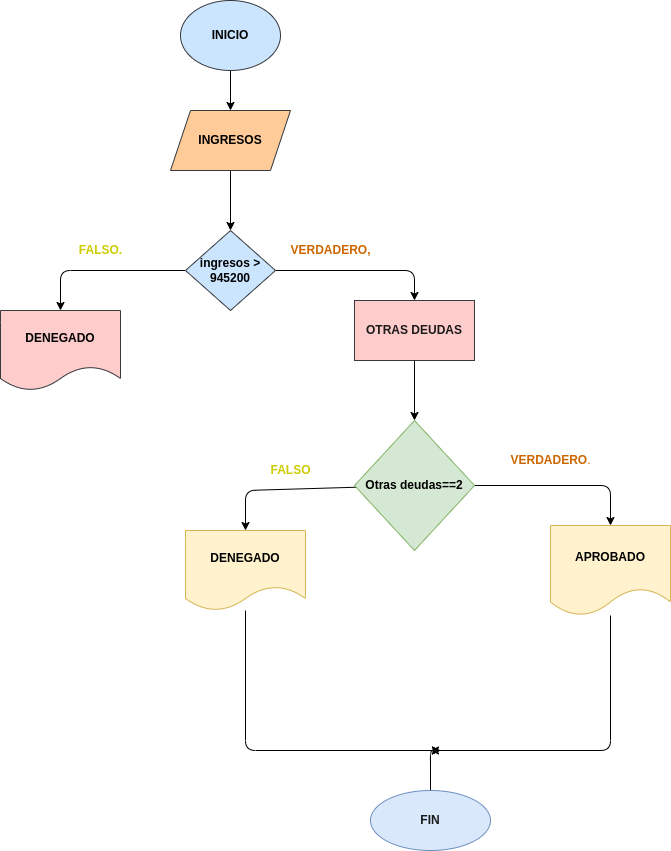

The diagram above was exported from draw.io. Its source (the exported page's mxGraphModel, read from the mxfile embedded in the PNG):
<mxGraphModel dx="564" dy="1509" grid="1" gridSize="10" guides="1" tooltips="1" connect="1" arrows="1" fold="1" page="1" pageScale="1" pageWidth="827" pageHeight="1169" math="0" shadow="0">
  <root>
    <mxCell id="0" />
    <mxCell id="1" parent="0" />
    <mxCell id="11" value="" style="edgeStyle=none;html=1;" edge="1" parent="1" source="2" target="10">
      <mxGeometry relative="1" as="geometry" />
    </mxCell>
    <mxCell id="2" value="&lt;b&gt;&lt;font color=&quot;#000000&quot;&gt;INICIO&lt;/font&gt;&lt;/b&gt;" style="ellipse;whiteSpace=wrap;html=1;fillColor=#cce5ff;strokeColor=#36393d;" vertex="1" parent="1">
      <mxGeometry x="240" y="-30" width="100" height="70" as="geometry" />
    </mxCell>
    <mxCell id="13" value="" style="edgeStyle=none;html=1;" edge="1" parent="1" source="10" target="12">
      <mxGeometry relative="1" as="geometry" />
    </mxCell>
    <mxCell id="10" value="&lt;b&gt;&lt;font color=&quot;#000000&quot;&gt;INGRESOS&lt;/font&gt;&lt;/b&gt;" style="shape=parallelogram;perimeter=parallelogramPerimeter;whiteSpace=wrap;html=1;fixedSize=1;fillColor=#ffcc99;strokeColor=#36393d;" vertex="1" parent="1">
      <mxGeometry x="230" y="80" width="120" height="60" as="geometry" />
    </mxCell>
    <mxCell id="15" value="" style="edgeStyle=none;html=1;" edge="1" parent="1" source="12" target="14">
      <mxGeometry relative="1" as="geometry">
        <Array as="points">
          <mxPoint x="120" y="240" />
        </Array>
      </mxGeometry>
    </mxCell>
    <mxCell id="17" value="" style="edgeStyle=none;html=1;" edge="1" parent="1" source="12" target="16">
      <mxGeometry relative="1" as="geometry">
        <Array as="points">
          <mxPoint x="474" y="240" />
        </Array>
      </mxGeometry>
    </mxCell>
    <mxCell id="12" value="&lt;font color=&quot;#000000&quot;&gt;&lt;b&gt;ingresos &amp;gt; 945200&lt;/b&gt;&lt;/font&gt;" style="rhombus;whiteSpace=wrap;html=1;fillColor=#cce5ff;strokeColor=#36393d;" vertex="1" parent="1">
      <mxGeometry x="245" y="200" width="90" height="80" as="geometry" />
    </mxCell>
    <mxCell id="14" value="&lt;font color=&quot;#000000&quot;&gt;&lt;b&gt;DENEGADO&lt;/b&gt;&lt;/font&gt;" style="shape=document;whiteSpace=wrap;html=1;boundedLbl=1;fillColor=#ffcccc;strokeColor=#36393d;" vertex="1" parent="1">
      <mxGeometry x="60" y="280" width="120" height="80" as="geometry" />
    </mxCell>
    <mxCell id="19" value="" style="edgeStyle=none;html=1;" edge="1" parent="1" source="16" target="18">
      <mxGeometry relative="1" as="geometry" />
    </mxCell>
    <mxCell id="16" value="&lt;b&gt;&lt;font color=&quot;#1a1a1a&quot;&gt;OTRAS DEUDAS&lt;/font&gt;&lt;/b&gt;" style="whiteSpace=wrap;html=1;fillColor=#ffcccc;strokeColor=#36393d;" vertex="1" parent="1">
      <mxGeometry x="414" y="270" width="120" height="60" as="geometry" />
    </mxCell>
    <mxCell id="21" value="" style="edgeStyle=none;html=1;" edge="1" parent="1" source="18" target="20">
      <mxGeometry relative="1" as="geometry">
        <Array as="points">
          <mxPoint x="305" y="460" />
        </Array>
      </mxGeometry>
    </mxCell>
    <mxCell id="23" value="" style="edgeStyle=none;html=1;" edge="1" parent="1" source="18" target="22">
      <mxGeometry relative="1" as="geometry">
        <Array as="points">
          <mxPoint x="670" y="455" />
        </Array>
      </mxGeometry>
    </mxCell>
    <mxCell id="18" value="&lt;b&gt;&lt;font color=&quot;#000000&quot;&gt;Otras deudas==2&lt;/font&gt;&lt;/b&gt;" style="rhombus;whiteSpace=wrap;html=1;fillColor=#d5e8d4;strokeColor=#82b366;" vertex="1" parent="1">
      <mxGeometry x="414" y="390" width="120" height="130" as="geometry" />
    </mxCell>
    <mxCell id="24" style="edgeStyle=none;html=1;" edge="1" parent="1" source="20">
      <mxGeometry relative="1" as="geometry">
        <mxPoint x="500" y="720" as="targetPoint" />
        <Array as="points">
          <mxPoint x="305" y="720" />
        </Array>
      </mxGeometry>
    </mxCell>
    <mxCell id="20" value="&lt;b&gt;&lt;font color=&quot;#000000&quot;&gt;DENEGADO&lt;/font&gt;&lt;/b&gt;" style="shape=document;whiteSpace=wrap;html=1;boundedLbl=1;fillColor=#fff2cc;strokeColor=#d6b656;" vertex="1" parent="1">
      <mxGeometry x="245" y="500" width="120" height="80" as="geometry" />
    </mxCell>
    <mxCell id="26" style="edgeStyle=none;html=1;" edge="1" parent="1" source="22">
      <mxGeometry relative="1" as="geometry">
        <mxPoint x="490" y="720" as="targetPoint" />
        <Array as="points">
          <mxPoint x="670" y="720" />
        </Array>
      </mxGeometry>
    </mxCell>
    <mxCell id="22" value="&lt;b&gt;&lt;font color=&quot;#000000&quot;&gt;APROBADO&lt;/font&gt;&lt;/b&gt;" style="shape=document;whiteSpace=wrap;html=1;boundedLbl=1;fillColor=#fff2cc;strokeColor=#d6b656;" vertex="1" parent="1">
      <mxGeometry x="610" y="495" width="120" height="90" as="geometry" />
    </mxCell>
    <mxCell id="33" style="edgeStyle=none;html=1;fontColor=#000000;" edge="1" parent="1" source="28">
      <mxGeometry relative="1" as="geometry">
        <mxPoint x="500" y="720" as="targetPoint" />
        <Array as="points">
          <mxPoint x="490" y="720" />
        </Array>
      </mxGeometry>
    </mxCell>
    <mxCell id="28" value="&lt;b&gt;&lt;font color=&quot;#1a1a1a&quot;&gt;FIN&lt;/font&gt;&lt;/b&gt;" style="ellipse;whiteSpace=wrap;html=1;fillColor=#dae8fc;strokeColor=#6c8ebf;" vertex="1" parent="1">
      <mxGeometry x="430" y="760" width="120" height="60" as="geometry" />
    </mxCell>
    <mxCell id="34" value="&lt;b&gt;&lt;font color=&quot;#cccc00&quot;&gt;FALSO.&lt;/font&gt;&lt;/b&gt;" style="text;html=1;align=center;verticalAlign=middle;resizable=0;points=[];autosize=1;strokeColor=none;fillColor=none;fontColor=#1A1A1A;" vertex="1" parent="1">
      <mxGeometry x="130" y="210" width="60" height="20" as="geometry" />
    </mxCell>
    <mxCell id="35" value="&lt;font color=&quot;#cc6600&quot;&gt;&lt;b&gt;VERDADERO,&lt;/b&gt;&lt;/font&gt;" style="text;html=1;align=center;verticalAlign=middle;resizable=0;points=[];autosize=1;strokeColor=none;fillColor=none;fontColor=#CCCC00;" vertex="1" parent="1">
      <mxGeometry x="340" y="210" width="100" height="20" as="geometry" />
    </mxCell>
    <mxCell id="36" value="&lt;font color=&quot;#cccc00&quot;&gt;&lt;b&gt;FALSO&lt;/b&gt;&lt;/font&gt;" style="text;html=1;align=center;verticalAlign=middle;resizable=0;points=[];autosize=1;strokeColor=none;fillColor=none;fontColor=#CC6600;" vertex="1" parent="1">
      <mxGeometry x="320" y="430" width="60" height="20" as="geometry" />
    </mxCell>
    <mxCell id="37" value="&lt;font color=&quot;#cc6600&quot;&gt;&lt;b&gt;VERDADERO&lt;/b&gt;.&lt;/font&gt;" style="text;html=1;align=center;verticalAlign=middle;resizable=0;points=[];autosize=1;strokeColor=none;fillColor=none;fontColor=#CCCC00;" vertex="1" parent="1">
      <mxGeometry x="560" y="420" width="100" height="20" as="geometry" />
    </mxCell>
  </root>
</mxGraphModel>